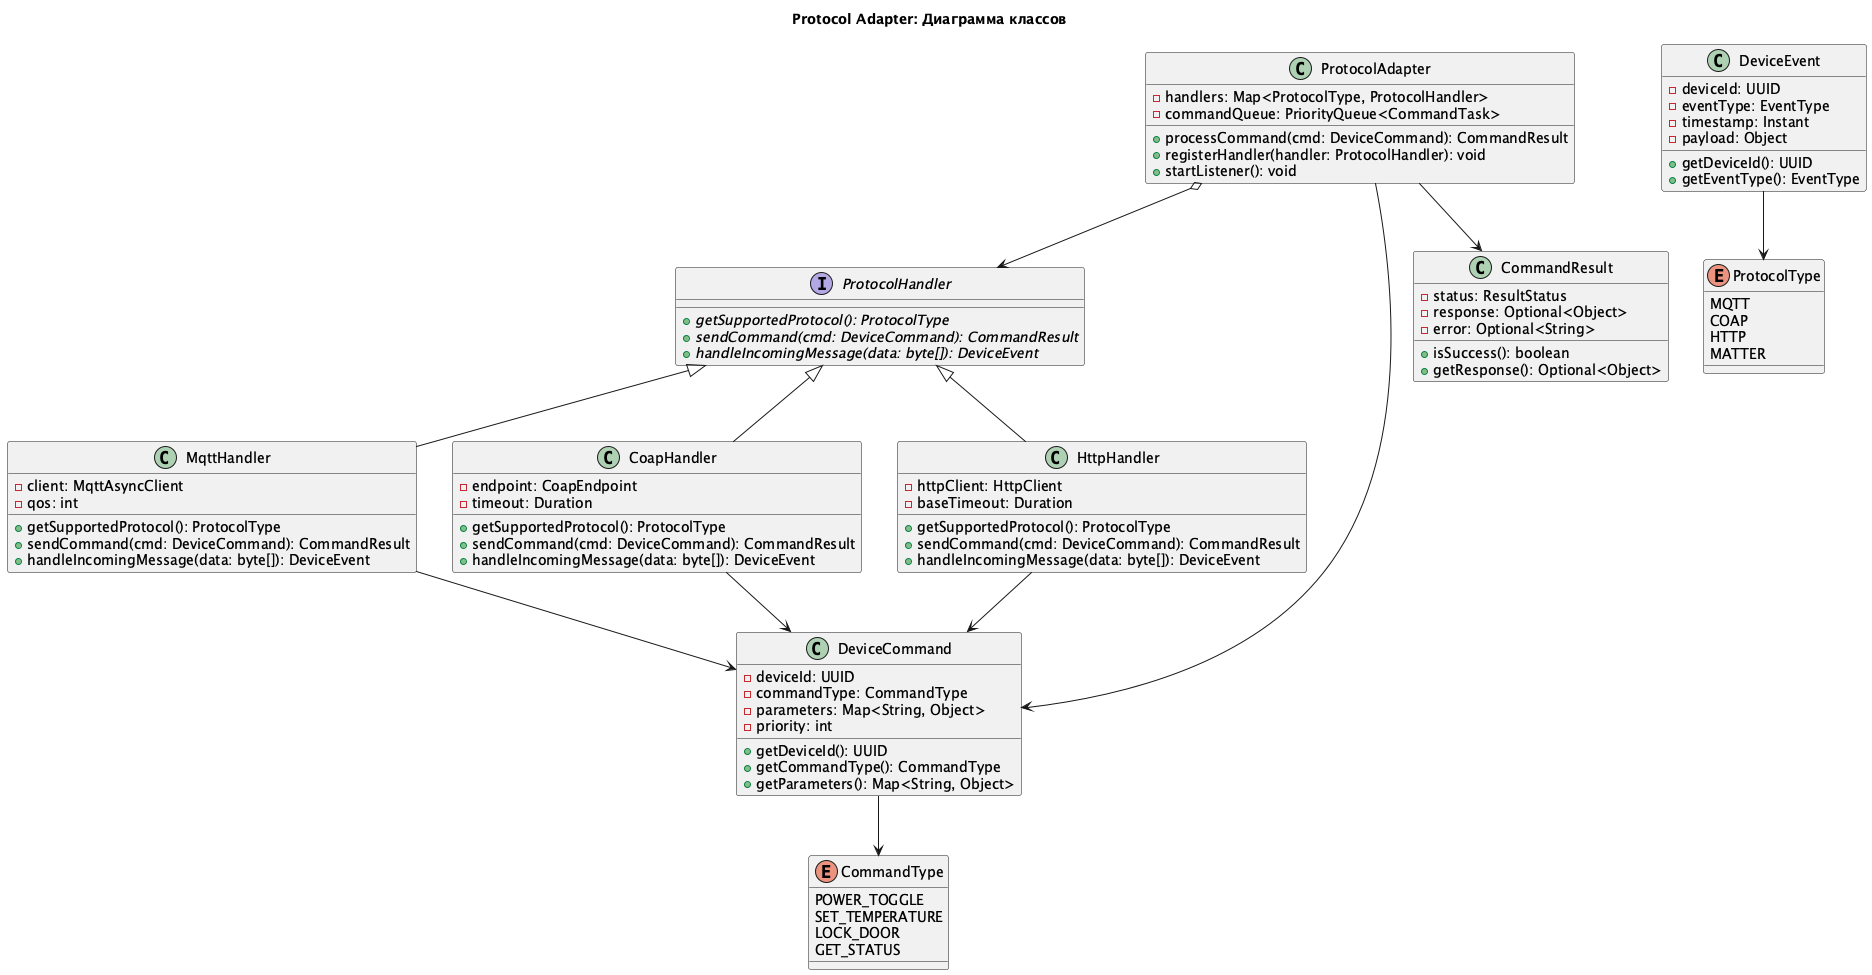

The diagram above was rendered by PlantUML. Its source (embedded in the PNG):
@startuml
title Protocol Adapter: Диаграмма классов

class ProtocolAdapter {
  - handlers: Map<ProtocolType, ProtocolHandler>
  - commandQueue: PriorityQueue<CommandTask>
  + processCommand(cmd: DeviceCommand): CommandResult
  + registerHandler(handler: ProtocolHandler): void
  + startListener(): void
}

interface ProtocolHandler {
  + {abstract} getSupportedProtocol(): ProtocolType
  + {abstract} sendCommand(cmd: DeviceCommand): CommandResult
  + {abstract} handleIncomingMessage(data: byte[]): DeviceEvent
}

class MqttHandler {
  - client: MqttAsyncClient
  - qos: int
  + getSupportedProtocol(): ProtocolType
  + sendCommand(cmd: DeviceCommand): CommandResult
  + handleIncomingMessage(data: byte[]): DeviceEvent
}

class CoapHandler {
  - endpoint: CoapEndpoint
  - timeout: Duration
  + getSupportedProtocol(): ProtocolType
  + sendCommand(cmd: DeviceCommand): CommandResult
  + handleIncomingMessage(data: byte[]): DeviceEvent
}

class HttpHandler {
  - httpClient: HttpClient
  - baseTimeout: Duration
  + getSupportedProtocol(): ProtocolType
  + sendCommand(cmd: DeviceCommand): CommandResult
  + handleIncomingMessage(data: byte[]): DeviceEvent
}

class DeviceCommand {
  - deviceId: UUID
  - commandType: CommandType
  - parameters: Map<String, Object>
  - priority: int
  + getDeviceId(): UUID
  + getCommandType(): CommandType
  + getParameters(): Map<String, Object>
}

class CommandResult {
  - status: ResultStatus
  - response: Optional<Object>
  - error: Optional<String>
  + isSuccess(): boolean
  + getResponse(): Optional<Object>
}

class DeviceEvent {
  - deviceId: UUID
  - eventType: EventType
  - timestamp: Instant
  - payload: Object
  + getDeviceId(): UUID
  + getEventType(): EventType
}

enum ProtocolType {
  MQTT
  COAP
  HTTP
  MATTER
}

enum CommandType {
  POWER_TOGGLE
  SET_TEMPERATURE
  LOCK_DOOR
  GET_STATUS
}

ProtocolAdapter o--> ProtocolHandler
ProtocolAdapter --> DeviceCommand
ProtocolAdapter --> CommandResult
ProtocolHandler <|-- MqttHandler
ProtocolHandler <|-- CoapHandler
ProtocolHandler <|-- HttpHandler
MqttHandler --> DeviceCommand
CoapHandler --> DeviceCommand
HttpHandler --> DeviceCommand
DeviceEvent --> ProtocolType
DeviceCommand --> CommandType

@enduml